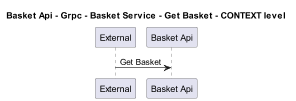

The diagram above was rendered by PlantUML. Its source (embedded in the PNG):
@startuml
!pragma layout smetana
skinparam dpi 60

title Basket Api - Grpc - Basket Service - Get Basket - CONTEXT level

participant "External" as C4InterFlow.SoftwareSystems.ExternalSystem
participant "Basket Api" as dotnet.eShop.Architecture.SoftwareSystems.BasketApi

C4InterFlow.SoftwareSystems.ExternalSystem -> dotnet.eShop.Architecture.SoftwareSystems.BasketApi : Get Basket


@enduml